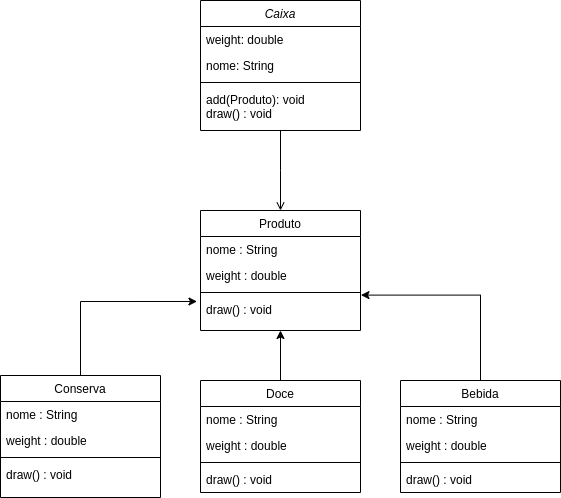

The diagram above was exported from draw.io. Its source (the exported page's mxGraphModel, read from the mxfile embedded in the PNG):
<mxGraphModel dx="1050" dy="557" grid="1" gridSize="10" guides="1" tooltips="1" connect="1" arrows="1" fold="1" page="1" pageScale="1" pageWidth="827" pageHeight="1169" math="0" shadow="0">
  <root>
    <mxCell id="WIyWlLk6GJQsqaUBKTNV-0" />
    <mxCell id="WIyWlLk6GJQsqaUBKTNV-1" parent="WIyWlLk6GJQsqaUBKTNV-0" />
    <mxCell id="zkfFHV4jXpPFQw0GAbJ--0" value="Caixa&#10;" style="swimlane;fontStyle=2;align=center;verticalAlign=top;childLayout=stackLayout;horizontal=1;startSize=26;horizontalStack=0;resizeParent=1;resizeLast=0;collapsible=1;marginBottom=0;rounded=0;shadow=0;strokeWidth=1;" parent="WIyWlLk6GJQsqaUBKTNV-1" vertex="1">
      <mxGeometry x="280" y="10" width="160" height="130" as="geometry">
        <mxRectangle x="230" y="140" width="160" height="26" as="alternateBounds" />
      </mxGeometry>
    </mxCell>
    <mxCell id="zkfFHV4jXpPFQw0GAbJ--1" value="weight: double&#10;" style="text;align=left;verticalAlign=top;spacingLeft=4;spacingRight=4;overflow=hidden;rotatable=0;points=[[0,0.5],[1,0.5]];portConstraint=eastwest;" parent="zkfFHV4jXpPFQw0GAbJ--0" vertex="1">
      <mxGeometry y="26" width="160" height="26" as="geometry" />
    </mxCell>
    <mxCell id="zkfFHV4jXpPFQw0GAbJ--3" value="nome: String " style="text;align=left;verticalAlign=top;spacingLeft=4;spacingRight=4;overflow=hidden;rotatable=0;points=[[0,0.5],[1,0.5]];portConstraint=eastwest;rounded=0;shadow=0;html=0;" parent="zkfFHV4jXpPFQw0GAbJ--0" vertex="1">
      <mxGeometry y="52" width="160" height="26" as="geometry" />
    </mxCell>
    <mxCell id="zkfFHV4jXpPFQw0GAbJ--4" value="" style="line;html=1;strokeWidth=1;align=left;verticalAlign=middle;spacingTop=-1;spacingLeft=3;spacingRight=3;rotatable=0;labelPosition=right;points=[];portConstraint=eastwest;" parent="zkfFHV4jXpPFQw0GAbJ--0" vertex="1">
      <mxGeometry y="78" width="160" height="8" as="geometry" />
    </mxCell>
    <mxCell id="zkfFHV4jXpPFQw0GAbJ--5" value="add(Produto): void&#10;draw() : void" style="text;align=left;verticalAlign=top;spacingLeft=4;spacingRight=4;overflow=hidden;rotatable=0;points=[[0,0.5],[1,0.5]];portConstraint=eastwest;" parent="zkfFHV4jXpPFQw0GAbJ--0" vertex="1">
      <mxGeometry y="86" width="160" height="44" as="geometry" />
    </mxCell>
    <mxCell id="zkfFHV4jXpPFQw0GAbJ--17" value="Produto" style="swimlane;fontStyle=0;align=center;verticalAlign=top;childLayout=stackLayout;horizontal=1;startSize=26;horizontalStack=0;resizeParent=1;resizeLast=0;collapsible=1;marginBottom=0;rounded=0;shadow=0;strokeWidth=1;" parent="WIyWlLk6GJQsqaUBKTNV-1" vertex="1">
      <mxGeometry x="280" y="220" width="160" height="120" as="geometry">
        <mxRectangle x="550" y="140" width="160" height="26" as="alternateBounds" />
      </mxGeometry>
    </mxCell>
    <mxCell id="zkfFHV4jXpPFQw0GAbJ--18" value="nome : String&#10;" style="text;align=left;verticalAlign=top;spacingLeft=4;spacingRight=4;overflow=hidden;rotatable=0;points=[[0,0.5],[1,0.5]];portConstraint=eastwest;" parent="zkfFHV4jXpPFQw0GAbJ--17" vertex="1">
      <mxGeometry y="26" width="160" height="26" as="geometry" />
    </mxCell>
    <mxCell id="zkfFHV4jXpPFQw0GAbJ--19" value="weight : double" style="text;align=left;verticalAlign=top;spacingLeft=4;spacingRight=4;overflow=hidden;rotatable=0;points=[[0,0.5],[1,0.5]];portConstraint=eastwest;rounded=0;shadow=0;html=0;" parent="zkfFHV4jXpPFQw0GAbJ--17" vertex="1">
      <mxGeometry y="52" width="160" height="26" as="geometry" />
    </mxCell>
    <mxCell id="zkfFHV4jXpPFQw0GAbJ--23" value="" style="line;html=1;strokeWidth=1;align=left;verticalAlign=middle;spacingTop=-1;spacingLeft=3;spacingRight=3;rotatable=0;labelPosition=right;points=[];portConstraint=eastwest;" parent="zkfFHV4jXpPFQw0GAbJ--17" vertex="1">
      <mxGeometry y="78" width="160" height="8" as="geometry" />
    </mxCell>
    <mxCell id="zkfFHV4jXpPFQw0GAbJ--24" value="draw() : void" style="text;align=left;verticalAlign=top;spacingLeft=4;spacingRight=4;overflow=hidden;rotatable=0;points=[[0,0.5],[1,0.5]];portConstraint=eastwest;" parent="zkfFHV4jXpPFQw0GAbJ--17" vertex="1">
      <mxGeometry y="86" width="160" height="26" as="geometry" />
    </mxCell>
    <mxCell id="zkfFHV4jXpPFQw0GAbJ--26" value="" style="endArrow=open;shadow=0;strokeWidth=1;rounded=0;endFill=1;edgeStyle=elbowEdgeStyle;elbow=vertical;" parent="WIyWlLk6GJQsqaUBKTNV-1" source="zkfFHV4jXpPFQw0GAbJ--0" target="zkfFHV4jXpPFQw0GAbJ--17" edge="1">
      <mxGeometry x="0.5" y="41" relative="1" as="geometry">
        <mxPoint x="380" y="192" as="sourcePoint" />
        <mxPoint x="540" y="192" as="targetPoint" />
        <mxPoint x="-40" y="32" as="offset" />
      </mxGeometry>
    </mxCell>
    <mxCell id="zkfFHV4jXpPFQw0GAbJ--28" value="" style="resizable=0;align=right;verticalAlign=bottom;labelBackgroundColor=none;fontSize=12;" parent="zkfFHV4jXpPFQw0GAbJ--26" connectable="0" vertex="1">
      <mxGeometry x="1" relative="1" as="geometry">
        <mxPoint x="-7" y="4" as="offset" />
      </mxGeometry>
    </mxCell>
    <mxCell id="j0VfdLZ-Ka9_n9lmnnVv-27" style="edgeStyle=orthogonalEdgeStyle;rounded=0;orthogonalLoop=1;jettySize=auto;html=1;entryX=-0.022;entryY=0.192;entryDx=0;entryDy=0;entryPerimeter=0;" edge="1" parent="WIyWlLk6GJQsqaUBKTNV-1" source="j0VfdLZ-Ka9_n9lmnnVv-8" target="zkfFHV4jXpPFQw0GAbJ--24">
      <mxGeometry relative="1" as="geometry" />
    </mxCell>
    <mxCell id="j0VfdLZ-Ka9_n9lmnnVv-8" value="Conserva" style="swimlane;fontStyle=0;align=center;verticalAlign=top;childLayout=stackLayout;horizontal=1;startSize=26;horizontalStack=0;resizeParent=1;resizeLast=0;collapsible=1;marginBottom=0;rounded=0;shadow=0;strokeWidth=1;" vertex="1" parent="WIyWlLk6GJQsqaUBKTNV-1">
      <mxGeometry x="80" y="385" width="160" height="122" as="geometry">
        <mxRectangle x="130" y="380" width="160" height="26" as="alternateBounds" />
      </mxGeometry>
    </mxCell>
    <mxCell id="j0VfdLZ-Ka9_n9lmnnVv-9" value="nome : String&#10;" style="text;align=left;verticalAlign=top;spacingLeft=4;spacingRight=4;overflow=hidden;rotatable=0;points=[[0,0.5],[1,0.5]];portConstraint=eastwest;" vertex="1" parent="j0VfdLZ-Ka9_n9lmnnVv-8">
      <mxGeometry y="26" width="160" height="26" as="geometry" />
    </mxCell>
    <mxCell id="j0VfdLZ-Ka9_n9lmnnVv-10" value="weight : double" style="text;align=left;verticalAlign=top;spacingLeft=4;spacingRight=4;overflow=hidden;rotatable=0;points=[[0,0.5],[1,0.5]];portConstraint=eastwest;rounded=0;shadow=0;html=0;" vertex="1" parent="j0VfdLZ-Ka9_n9lmnnVv-8">
      <mxGeometry y="52" width="160" height="26" as="geometry" />
    </mxCell>
    <mxCell id="j0VfdLZ-Ka9_n9lmnnVv-11" value="" style="line;html=1;strokeWidth=1;align=left;verticalAlign=middle;spacingTop=-1;spacingLeft=3;spacingRight=3;rotatable=0;labelPosition=right;points=[];portConstraint=eastwest;" vertex="1" parent="j0VfdLZ-Ka9_n9lmnnVv-8">
      <mxGeometry y="78" width="160" height="8" as="geometry" />
    </mxCell>
    <mxCell id="j0VfdLZ-Ka9_n9lmnnVv-13" value="draw() : void" style="text;align=left;verticalAlign=top;spacingLeft=4;spacingRight=4;overflow=hidden;rotatable=0;points=[[0,0.5],[1,0.5]];portConstraint=eastwest;" vertex="1" parent="j0VfdLZ-Ka9_n9lmnnVv-8">
      <mxGeometry y="86" width="160" height="26" as="geometry" />
    </mxCell>
    <mxCell id="j0VfdLZ-Ka9_n9lmnnVv-25" style="edgeStyle=orthogonalEdgeStyle;rounded=0;orthogonalLoop=1;jettySize=auto;html=1;entryX=0.5;entryY=1;entryDx=0;entryDy=0;" edge="1" parent="WIyWlLk6GJQsqaUBKTNV-1" source="j0VfdLZ-Ka9_n9lmnnVv-14" target="zkfFHV4jXpPFQw0GAbJ--17">
      <mxGeometry relative="1" as="geometry" />
    </mxCell>
    <mxCell id="j0VfdLZ-Ka9_n9lmnnVv-14" value="Doce" style="swimlane;fontStyle=0;align=center;verticalAlign=top;childLayout=stackLayout;horizontal=1;startSize=26;horizontalStack=0;resizeParent=1;resizeLast=0;collapsible=1;marginBottom=0;rounded=0;shadow=0;strokeWidth=1;" vertex="1" parent="WIyWlLk6GJQsqaUBKTNV-1">
      <mxGeometry x="280" y="390" width="160" height="112" as="geometry">
        <mxRectangle x="130" y="380" width="160" height="26" as="alternateBounds" />
      </mxGeometry>
    </mxCell>
    <mxCell id="j0VfdLZ-Ka9_n9lmnnVv-15" value="nome : String&#10;" style="text;align=left;verticalAlign=top;spacingLeft=4;spacingRight=4;overflow=hidden;rotatable=0;points=[[0,0.5],[1,0.5]];portConstraint=eastwest;" vertex="1" parent="j0VfdLZ-Ka9_n9lmnnVv-14">
      <mxGeometry y="26" width="160" height="26" as="geometry" />
    </mxCell>
    <mxCell id="j0VfdLZ-Ka9_n9lmnnVv-16" value="weight : double" style="text;align=left;verticalAlign=top;spacingLeft=4;spacingRight=4;overflow=hidden;rotatable=0;points=[[0,0.5],[1,0.5]];portConstraint=eastwest;rounded=0;shadow=0;html=0;" vertex="1" parent="j0VfdLZ-Ka9_n9lmnnVv-14">
      <mxGeometry y="52" width="160" height="26" as="geometry" />
    </mxCell>
    <mxCell id="j0VfdLZ-Ka9_n9lmnnVv-17" value="" style="line;html=1;strokeWidth=1;align=left;verticalAlign=middle;spacingTop=-1;spacingLeft=3;spacingRight=3;rotatable=0;labelPosition=right;points=[];portConstraint=eastwest;" vertex="1" parent="j0VfdLZ-Ka9_n9lmnnVv-14">
      <mxGeometry y="78" width="160" height="8" as="geometry" />
    </mxCell>
    <mxCell id="j0VfdLZ-Ka9_n9lmnnVv-18" value="draw() : void" style="text;align=left;verticalAlign=top;spacingLeft=4;spacingRight=4;overflow=hidden;rotatable=0;points=[[0,0.5],[1,0.5]];portConstraint=eastwest;" vertex="1" parent="j0VfdLZ-Ka9_n9lmnnVv-14">
      <mxGeometry y="86" width="160" height="26" as="geometry" />
    </mxCell>
    <mxCell id="j0VfdLZ-Ka9_n9lmnnVv-26" style="edgeStyle=orthogonalEdgeStyle;rounded=0;orthogonalLoop=1;jettySize=auto;html=1;entryX=1.003;entryY=-0.054;entryDx=0;entryDy=0;entryPerimeter=0;" edge="1" parent="WIyWlLk6GJQsqaUBKTNV-1" source="j0VfdLZ-Ka9_n9lmnnVv-19" target="zkfFHV4jXpPFQw0GAbJ--24">
      <mxGeometry relative="1" as="geometry" />
    </mxCell>
    <mxCell id="j0VfdLZ-Ka9_n9lmnnVv-19" value="Bebida&#10;" style="swimlane;fontStyle=0;align=center;verticalAlign=top;childLayout=stackLayout;horizontal=1;startSize=26;horizontalStack=0;resizeParent=1;resizeLast=0;collapsible=1;marginBottom=0;rounded=0;shadow=0;strokeWidth=1;" vertex="1" parent="WIyWlLk6GJQsqaUBKTNV-1">
      <mxGeometry x="480" y="390" width="160" height="112" as="geometry">
        <mxRectangle x="130" y="380" width="160" height="26" as="alternateBounds" />
      </mxGeometry>
    </mxCell>
    <mxCell id="j0VfdLZ-Ka9_n9lmnnVv-20" value="nome : String&#10;" style="text;align=left;verticalAlign=top;spacingLeft=4;spacingRight=4;overflow=hidden;rotatable=0;points=[[0,0.5],[1,0.5]];portConstraint=eastwest;" vertex="1" parent="j0VfdLZ-Ka9_n9lmnnVv-19">
      <mxGeometry y="26" width="160" height="26" as="geometry" />
    </mxCell>
    <mxCell id="j0VfdLZ-Ka9_n9lmnnVv-21" value="weight : double" style="text;align=left;verticalAlign=top;spacingLeft=4;spacingRight=4;overflow=hidden;rotatable=0;points=[[0,0.5],[1,0.5]];portConstraint=eastwest;rounded=0;shadow=0;html=0;" vertex="1" parent="j0VfdLZ-Ka9_n9lmnnVv-19">
      <mxGeometry y="52" width="160" height="26" as="geometry" />
    </mxCell>
    <mxCell id="j0VfdLZ-Ka9_n9lmnnVv-22" value="" style="line;html=1;strokeWidth=1;align=left;verticalAlign=middle;spacingTop=-1;spacingLeft=3;spacingRight=3;rotatable=0;labelPosition=right;points=[];portConstraint=eastwest;" vertex="1" parent="j0VfdLZ-Ka9_n9lmnnVv-19">
      <mxGeometry y="78" width="160" height="8" as="geometry" />
    </mxCell>
    <mxCell id="j0VfdLZ-Ka9_n9lmnnVv-23" value="draw() : void" style="text;align=left;verticalAlign=top;spacingLeft=4;spacingRight=4;overflow=hidden;rotatable=0;points=[[0,0.5],[1,0.5]];portConstraint=eastwest;" vertex="1" parent="j0VfdLZ-Ka9_n9lmnnVv-19">
      <mxGeometry y="86" width="160" height="26" as="geometry" />
    </mxCell>
  </root>
</mxGraphModel>